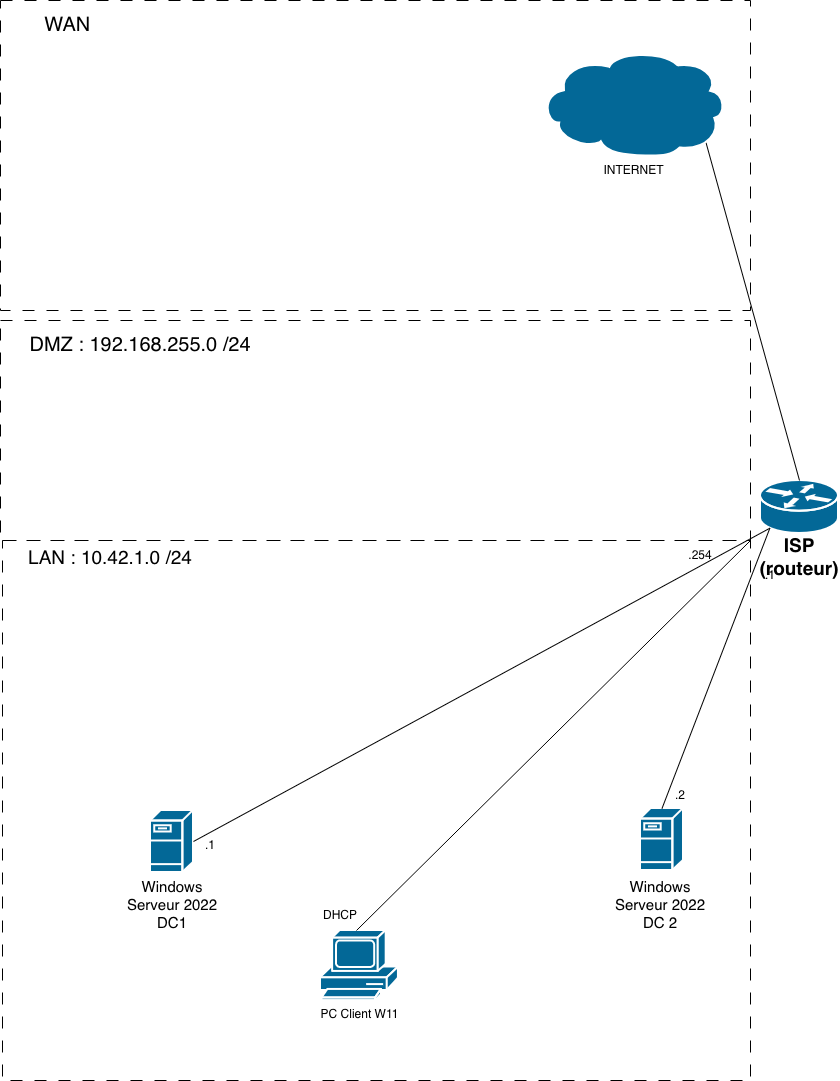

The diagram above was exported from draw.io. Its source (the exported page's mxGraphModel, read from the mxfile embedded in the PNG):
<mxGraphModel dx="1554" dy="887" grid="1" gridSize="10" guides="1" tooltips="1" connect="1" arrows="1" fold="1" page="1" pageScale="1" pageWidth="850" pageHeight="1100" math="0" shadow="0">
  <root>
    <mxCell id="0" />
    <mxCell id="1" parent="0" />
    <mxCell id="_brQD5QbWQbubuhZ8cuR-1" parent="1" style="strokeColor=#ffffff;sketch=0;html=1;pointerEvents=1;dashed=0;fillColor=#036897;strokeWidth=2;verticalLabelPosition=bottom;verticalAlign=top;align=center;outlineConnect=0;shape=mxgraph.cisco.servers.fileserver;" value="" vertex="1">
      <mxGeometry height="62" width="43" x="150" y="820" as="geometry" />
    </mxCell>
    <mxCell id="_brQD5QbWQbubuhZ8cuR-2" parent="1" style="strokeColor=#ffffff;sketch=0;html=1;pointerEvents=1;dashed=0;fillColor=#036897;strokeWidth=2;verticalLabelPosition=bottom;verticalAlign=top;align=center;outlineConnect=0;shape=mxgraph.cisco.servers.fileserver;" value="" vertex="1">
      <mxGeometry height="62" width="43" x="640" y="818" as="geometry" />
    </mxCell>
    <mxCell id="_brQD5QbWQbubuhZ8cuR-3" parent="1" style="strokeColor=#ffffff;sketch=0;html=1;pointerEvents=1;dashed=0;fillColor=#036897;strokeWidth=2;verticalLabelPosition=bottom;verticalAlign=top;align=center;outlineConnect=0;shape=mxgraph.cisco.routers.router;" value="" vertex="1">
      <mxGeometry height="53" width="78" x="760" y="490" as="geometry" />
    </mxCell>
    <mxCell id="_brQD5QbWQbubuhZ8cuR-4" parent="1" style="text;html=1;whiteSpace=wrap;strokeColor=none;fillColor=none;align=center;verticalAlign=middle;rounded=0;" value="&lt;div&gt;&lt;font style=&quot;font-size: 19px;&quot;&gt;&lt;b&gt;ISP&lt;/b&gt;&lt;/font&gt;&lt;/div&gt;&lt;div&gt;&lt;font style=&quot;font-size: 19px;&quot;&gt;&lt;b&gt;(routeur)&lt;/b&gt;&lt;/font&gt;&lt;/div&gt;" vertex="1">
      <mxGeometry height="30" width="60" x="769" y="553" as="geometry" />
    </mxCell>
    <mxCell id="_brQD5QbWQbubuhZ8cuR-7" edge="1" parent="1" source="_brQD5QbWQbubuhZ8cuR-1" style="endArrow=none;html=1;rounded=0;entryX=0.12;entryY=0.9;entryDx=0;entryDy=0;entryPerimeter=0;exitX=1;exitY=0.5;exitDx=0;exitDy=0;exitPerimeter=0;" target="_brQD5QbWQbubuhZ8cuR-3" value="">
      <mxGeometry height="50" relative="1" width="50" as="geometry">
        <mxPoint x="520" y="690" as="sourcePoint" />
        <mxPoint x="730" y="620" as="targetPoint" />
      </mxGeometry>
    </mxCell>
    <mxCell id="_brQD5QbWQbubuhZ8cuR-9" edge="1" parent="1" source="42JGsU-8y7tLhgU_eQKG-21" style="endArrow=none;html=1;rounded=0;entryX=0.5;entryY=0;entryDx=0;entryDy=0;entryPerimeter=0;exitX=0.89;exitY=0.87;exitDx=0;exitDy=0;exitPerimeter=0;" target="_brQD5QbWQbubuhZ8cuR-3" value="">
      <mxGeometry height="50" relative="1" width="50" as="geometry">
        <mxPoint x="680" y="160" as="sourcePoint" />
        <mxPoint x="560" y="60" as="targetPoint" />
      </mxGeometry>
    </mxCell>
    <mxCell id="_brQD5QbWQbubuhZ8cuR-20" parent="1" style="text;html=1;whiteSpace=wrap;strokeColor=none;fillColor=none;align=center;verticalAlign=middle;rounded=0;" value="&lt;div&gt;&lt;font style=&quot;font-size: 15px;&quot;&gt;Windows Serveur 2022&lt;/font&gt;&lt;/div&gt;&lt;div&gt;&lt;font style=&quot;font-size: 15px;&quot;&gt;DC1&lt;/font&gt;&lt;/div&gt;" vertex="1">
      <mxGeometry height="30" width="100" x="121.5" y="900" as="geometry" />
    </mxCell>
    <mxCell id="_brQD5QbWQbubuhZ8cuR-21" parent="1" style="text;html=1;whiteSpace=wrap;strokeColor=none;fillColor=none;align=center;verticalAlign=middle;rounded=0;" value="&lt;div&gt;&lt;font style=&quot;font-size: 15px;&quot;&gt;Windows Serveur 2022&lt;/font&gt;&lt;/div&gt;&lt;div&gt;&lt;font style=&quot;font-size: 15px;&quot;&gt;DC 2&lt;/font&gt;&lt;/div&gt;" vertex="1">
      <mxGeometry height="30" width="100" x="610" y="900" as="geometry" />
    </mxCell>
    <mxCell id="42JGsU-8y7tLhgU_eQKG-2" parent="1" style="sketch=0;html=1;pointerEvents=1;dashed=0;fillColor=#036897;strokeColor=#ffffff;strokeWidth=2;verticalLabelPosition=bottom;verticalAlign=top;align=center;outlineConnect=0;shape=mxgraph.cisco.computers_and_peripherals.pc;" value="PC Client W11" vertex="1">
      <mxGeometry height="70" width="78" x="320" y="940" as="geometry" />
    </mxCell>
    <mxCell id="42JGsU-8y7tLhgU_eQKG-6" edge="1" parent="1" source="_brQD5QbWQbubuhZ8cuR-2" style="endArrow=none;html=1;rounded=0;entryX=0.12;entryY=0.9;entryDx=0;entryDy=0;entryPerimeter=0;exitX=0.5;exitY=0;exitDx=0;exitDy=0;exitPerimeter=0;" target="_brQD5QbWQbubuhZ8cuR-3" value="">
      <mxGeometry height="50" relative="1" width="50" as="geometry">
        <mxPoint x="570" y="791" as="sourcePoint" />
        <mxPoint x="973" y="650" as="targetPoint" />
      </mxGeometry>
    </mxCell>
    <mxCell id="42JGsU-8y7tLhgU_eQKG-8" parent="1" style="rounded=0;whiteSpace=wrap;html=1;dashed=1;dashPattern=12 12;fillColor=none;movable=0;" value="" vertex="1">
      <mxGeometry height="540" width="748" x="2" y="550" as="geometry" />
    </mxCell>
    <mxCell id="42JGsU-8y7tLhgU_eQKG-10" edge="1" parent="1" style="endArrow=none;html=1;rounded=0;exitX=0.5;exitY=0;exitDx=0;exitDy=0;exitPerimeter=0;" value="">
      <mxGeometry height="50" relative="1" width="50" as="geometry">
        <mxPoint x="356" y="940" as="sourcePoint" />
        <mxPoint x="750" y="550" as="targetPoint" />
      </mxGeometry>
    </mxCell>
    <mxCell id="42JGsU-8y7tLhgU_eQKG-11" parent="1" style="text;html=1;whiteSpace=wrap;strokeColor=none;fillColor=none;align=center;verticalAlign=middle;rounded=0;" value=".1" vertex="1">
      <mxGeometry height="30" width="60" x="180" y="840" as="geometry" />
    </mxCell>
    <mxCell id="42JGsU-8y7tLhgU_eQKG-12" parent="1" style="text;html=1;whiteSpace=wrap;strokeColor=none;fillColor=none;align=center;verticalAlign=middle;rounded=0;" value=".2" vertex="1">
      <mxGeometry height="30" width="60" x="650" y="790" as="geometry" />
    </mxCell>
    <mxCell id="42JGsU-8y7tLhgU_eQKG-13" parent="1" style="text;html=1;whiteSpace=wrap;strokeColor=none;fillColor=none;align=center;verticalAlign=middle;rounded=0;" value="DHCP" vertex="1">
      <mxGeometry height="30" width="60" x="310" y="910" as="geometry" />
    </mxCell>
    <mxCell id="42JGsU-8y7tLhgU_eQKG-14" parent="1" style="text;html=1;whiteSpace=wrap;strokeColor=none;fillColor=none;align=center;verticalAlign=middle;rounded=0;" value=".1" vertex="1">
      <mxGeometry height="30" width="60" x="740" y="570" as="geometry" />
    </mxCell>
    <mxCell id="42JGsU-8y7tLhgU_eQKG-15" parent="1" style="text;html=1;whiteSpace=wrap;strokeColor=none;fillColor=none;align=center;verticalAlign=middle;rounded=0;" value=".254" vertex="1">
      <mxGeometry height="30" width="60" x="670" y="550" as="geometry" />
    </mxCell>
    <mxCell id="42JGsU-8y7tLhgU_eQKG-16" parent="1" style="text;html=1;whiteSpace=wrap;strokeColor=none;fillColor=none;align=center;verticalAlign=middle;rounded=0;strokeWidth=1;fontSize=19;" value="LAN : 10.42.1.0 /24" vertex="1">
      <mxGeometry height="30" width="220" y="553" as="geometry" />
    </mxCell>
    <mxCell id="42JGsU-8y7tLhgU_eQKG-21" parent="1" style="strokeColor=#ffffff;sketch=0;html=1;pointerEvents=1;dashed=0;fillColor=#036897;strokeWidth=2;verticalLabelPosition=bottom;verticalAlign=top;align=center;outlineConnect=0;shape=mxgraph.cisco.storage.cloud;" value="INTERNET" vertex="1">
      <mxGeometry height="106" width="186" x="540" y="60" as="geometry" />
    </mxCell>
    <mxCell id="42JGsU-8y7tLhgU_eQKG-22" parent="1" style="rounded=0;whiteSpace=wrap;html=1;dashed=1;dashPattern=12 12;fillColor=none;movable=0;" value="" vertex="1">
      <mxGeometry height="220" width="750" y="330" as="geometry" />
    </mxCell>
    <mxCell id="42JGsU-8y7tLhgU_eQKG-23" parent="1" style="text;html=1;whiteSpace=wrap;strokeColor=none;fillColor=none;align=center;verticalAlign=middle;rounded=0;fontSize=20;" value="DMZ : 192.168.255.0 /24" vertex="1">
      <mxGeometry height="30" width="240" x="20" y="340" as="geometry" />
    </mxCell>
    <mxCell id="42JGsU-8y7tLhgU_eQKG-24" parent="1" style="rounded=0;whiteSpace=wrap;html=1;dashed=1;dashPattern=12 12;fillColor=none;movable=0;" value="" vertex="1">
      <mxGeometry height="310" width="750" y="10" as="geometry" />
    </mxCell>
    <mxCell id="42JGsU-8y7tLhgU_eQKG-25" parent="1" style="text;html=1;whiteSpace=wrap;strokeColor=none;fillColor=none;align=center;verticalAlign=middle;rounded=0;fontSize=20;" value="WAN&amp;nbsp;" vertex="1">
      <mxGeometry height="30" width="100" x="20" y="20" as="geometry" />
    </mxCell>
  </root>
</mxGraphModel>